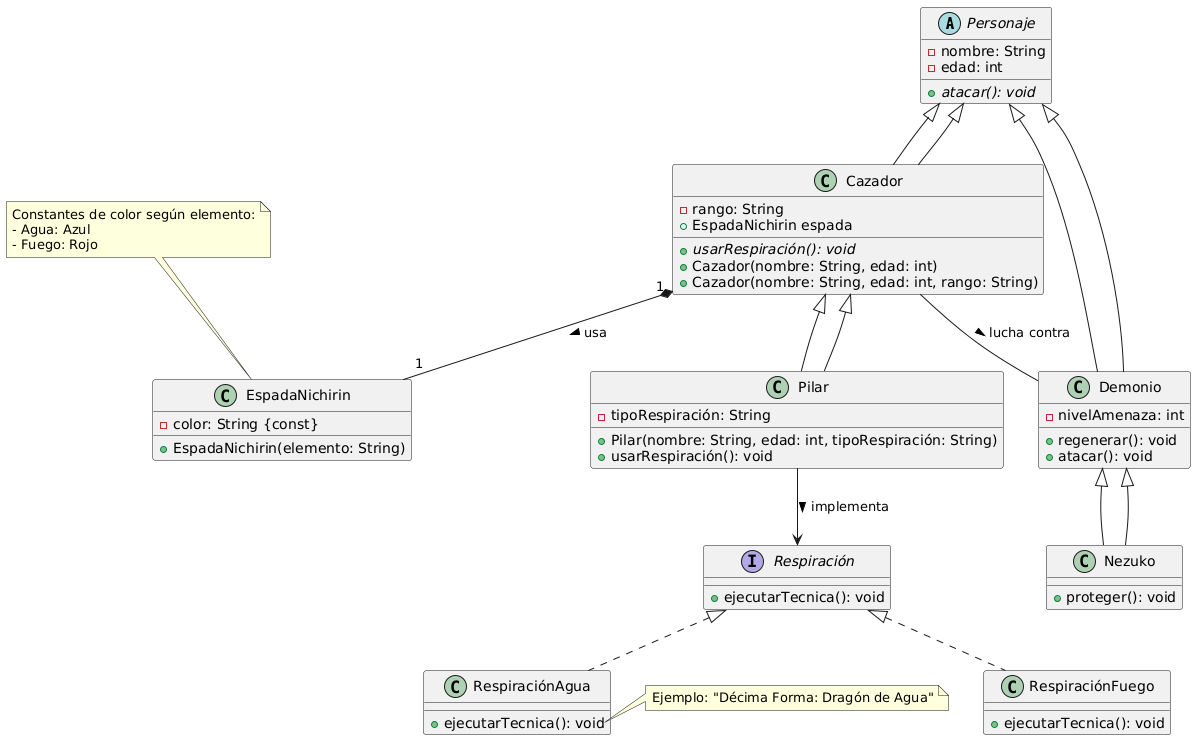

The diagram above was rendered by PlantUML. Its source (embedded in the PNG):
@startuml
'# Clases Abstractas y Principales
abstract class Personaje {
    - nombre: String
    - edad: int
    + {abstract} atacar(): void
}

class Cazador extends Personaje {
    - rango: String
    + EspadaNichirin espada
    + {abstract} usarRespiración(): void
    + Cazador(nombre: String, edad: int)
    + Cazador(nombre: String, edad: int, rango: String)
}

class Pilar extends Cazador {
    - tipoRespiración: String
    + Pilar(nombre: String, edad: int, tipoRespiración: String)
    + usarRespiración(): void
}

class Demonio extends Personaje {
    - nivelAmenaza: int
    + regenerar(): void
    + atacar(): void
}

class Nezuko extends Demonio {
    + proteger(): void
}

'# Interfaces y Implementaciones
interface Respiración {
    + ejecutarTecnica(): void
}

class RespiraciónAgua implements Respiración {
    + ejecutarTecnica(): void
}

class RespiraciónFuego implements Respiración {
    + ejecutarTecnica(): void
}

'# Componentes y Relaciones
class EspadaNichirin {
    - color: String {const}
    + EspadaNichirin(elemento: String)
}

'# Relaciones de Herencia y Asociación
Personaje <|-- Cazador
Cazador <|-- Pilar
Personaje <|-- Demonio
Demonio <|-- Nezuko

Cazador "1" *-- "1" EspadaNichirin : usa >
Pilar --> Respiración : implementa >
Cazador -- Demonio : lucha contra >

'# Notas y Polimorfismo
note top of EspadaNichirin
  Constantes de color según elemento:
  - Agua: Azul
  - Fuego: Rojo
end note

note left of Cazador::atacar
  Sobrescrito en subclases:
  - Cazador: Ataque con espada
  - Demonio: Ataque con habilidades demoníacas
end note

note right of RespiraciónAgua::ejecutarTecnica
  Ejemplo: "Décima Forma: Dragón de Agua"
end note
@enduml